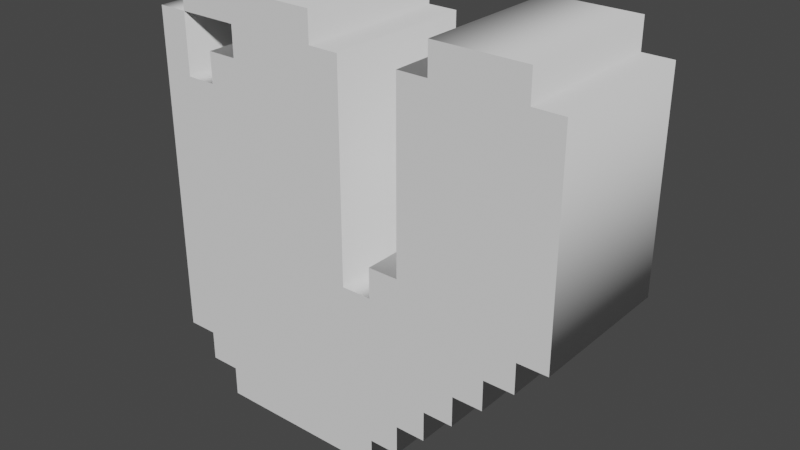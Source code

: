 # Source: LetterV.blend  (saved by Blender 3.4.6; exported with 4.5.12 LTS)
import bpy
from mathutils import Matrix  # noqa: F401  (used for matrix-valued properties, if any)

bpy.ops.wm.read_factory_settings(use_empty=True)
scene = bpy.context.scene
scene.name = 'Scene'

# ---- collections
col_collection = bpy.data.collections.new('Collection'); scene.collection.children.link(col_collection)

# ---- world
world_world = bpy.data.worlds.new('World'); scene.world = world_world
world_world.use_nodes = True; world_world.node_tree.nodes.clear()
_N = world_world.node_tree.nodes; _L = world_world.node_tree.links
n0 = _N.new('ShaderNodeOutputWorld'); n0.name = 'World Output'; n0.location = (300, 300)
n1 = _N.new('ShaderNodeBackground'); n1.name = 'Background'; n1.location = (10, 300)
n1.inputs[0].default_value = (0.05088, 0.05088, 0.05088, 1.0)
_L.new(n1.outputs[0], n0.inputs[0])
n0.is_active_output = True
world_world.color = (0.05088, 0.05088, 0.05088)
world_world.use_sun_shadow = False
world_world.sun_shadow_jitter_overblur = 0.0

# ---- meshes
me_text = bpy.data.meshes.new('Text')
me_text.from_pydata([(0.8235, 0.3529, 0.15), (0.7647, 0.3529, 0.15), (0.7647, 0.2941, 0.15), (0.7059, 0.2941, 0.15), (0.7059, 0.2353, 0.15), (0.6471, 0.2353, 0.15), (0.6471, 0.1765, 0.15), (0.5882, 0.1765, 0.15), (0.5882, 0.1176, 0.15), (0.5294, 0.1176, 0.15), (0.5294, 0.05882, 0.15), (0.4706, 0.05882, 0.15), (0.4706, 0.0, 0.15), (0.1176, 0.0, 0.15), (0.1176, 0.05882, 0.15), (0.05882, 0.05882, 0.15), (0.05882, 0.1176, 0.15), (0.0, 0.1176, 0.15), (0.0, 0.7647, 0.15), (0.05882, 0.7647, 0.15), (0.05882, 0.6471, 0.15), (0.1176, 0.6471, 0.15), (0.1176, 0.7059, 0.15), (0.1765, 0.7059, 0.15), (0.1765, 0.7647, 0.15), (0.05882, 0.7647, 0.15), (0.05882, 0.8235, 0.15), (0.3529, 0.8235, 0.15), (0.3529, 0.7647, 0.15), (0.4118, 0.7647, 0.15), (0.4118, 0.3529, 0.15), (0.4706, 0.3529, 0.15), (0.4706, 0.4118, 0.15), (0.5294, 0.4118, 0.15), (0.5294, 0.7647, 0.15), (0.5882, 0.7647, 0.15), (0.5882, 0.8235, 0.15), (0.7647, 0.8235, 0.15), (0.7647, 0.7647, 0.15), (0.8235, 0.7647, 0.15), (0.8235, 0.3529, -0.15), (0.7647, 0.3529, -0.15), (0.7647, 0.2941, -0.15), (0.7059, 0.2941, -0.15), (0.7059, 0.2353, -0.15), (0.6471, 0.2353, -0.15), (0.6471, 0.1765, -0.15), (0.5882, 0.1765, -0.15), (0.5882, 0.1176, -0.15), (0.5294, 0.1176, -0.15), (0.5294, 0.05882, -0.15), (0.4706, 0.05882, -0.15), (0.4706, 0.0, -0.15), (0.1176, 0.0, -0.15), (0.1176, 0.05882, -0.15), (0.05882, 0.05882, -0.15), (0.05882, 0.1176, -0.15), (0.0, 0.1176, -0.15), (0.0, 0.7647, -0.15), (0.05882, 0.7647, -0.15), (0.05882, 0.6471, -0.15), (0.1176, 0.6471, -0.15), (0.1176, 0.7059, -0.15), (0.1765, 0.7059, -0.15), (0.1765, 0.7647, -0.15), (0.05882, 0.7647, -0.15), (0.05882, 0.8235, -0.15), (0.3529, 0.8235, -0.15), (0.3529, 0.7647, -0.15), (0.4118, 0.7647, -0.15), (0.4118, 0.3529, -0.15), (0.4706, 0.3529, -0.15), (0.4706, 0.4118, -0.15), (0.5294, 0.4118, -0.15), (0.5294, 0.7647, -0.15), (0.5882, 0.7647, -0.15), (0.5882, 0.8235, -0.15), (0.7647, 0.8235, -0.15), (0.7647, 0.7647, -0.15), (0.8235, 0.7647, -0.15), (0.8235, 0.3529, -0.15), (0.8235, 0.3529, 0.15), (0.7647, 0.3529, -0.15), (0.7647, 0.3529, 0.15), (0.7647, 0.2941, -0.15), (0.7647, 0.2941, 0.15), (0.7059, 0.2941, -0.15), (0.7059, 0.2941, 0.15), (0.7059, 0.2353, -0.15), (0.7059, 0.2353, 0.15), (0.6471, 0.2353, -0.15), (0.6471, 0.2353, 0.15), (0.6471, 0.1765, -0.15), (0.6471, 0.1765, 0.15), (0.5882, 0.1765, -0.15), (0.5882, 0.1765, 0.15), (0.5882, 0.1176, -0.15), (0.5882, 0.1176, 0.15), (0.5294, 0.1176, -0.15), (0.5294, 0.1176, 0.15), (0.5294, 0.05882, -0.15), (0.5294, 0.05882, 0.15), (0.4706, 0.05882, -0.15), (0.4706, 0.05882, 0.15), (0.4706, 0.0, -0.15), (0.4706, 0.0, 0.15), (0.1176, 0.0, -0.15), (0.1176, 0.0, 0.15), (0.1176, 0.05882, -0.15), (0.1176, 0.05882, 0.15), (0.05882, 0.05882, -0.15), (0.05882, 0.05882, 0.15), (0.05882, 0.1176, -0.15), (0.05882, 0.1176, 0.15), (0.0, 0.1176, -0.15), (0.0, 0.1176, 0.15), (0.0, 0.7647, -0.15), (0.0, 0.7647, 0.15), (0.05882, 0.7647, -0.15), (0.05882, 0.7647, 0.15), (0.05882, 0.6471, -0.15), (0.05882, 0.6471, 0.15), (0.1176, 0.6471, -0.15), (0.1176, 0.6471, 0.15), (0.1176, 0.7059, -0.15), (0.1176, 0.7059, 0.15), (0.1765, 0.7059, -0.15), (0.1765, 0.7059, 0.15), (0.1765, 0.7647, -0.15), (0.1765, 0.7647, 0.15), (0.05882, 0.7647, -0.15), (0.05882, 0.7647, 0.15), (0.05882, 0.8235, -0.15), (0.05882, 0.8235, 0.15), (0.3529, 0.8235, -0.15), (0.3529, 0.8235, 0.15), (0.3529, 0.7647, -0.15), (0.3529, 0.7647, 0.15), (0.4118, 0.7647, -0.15), (0.4118, 0.7647, 0.15), (0.4118, 0.3529, -0.15), (0.4118, 0.3529, 0.15), (0.4706, 0.3529, -0.15), (0.4706, 0.3529, 0.15), (0.4706, 0.4118, -0.15), (0.4706, 0.4118, 0.15), (0.5294, 0.4118, -0.15), (0.5294, 0.4118, 0.15), (0.5294, 0.7647, -0.15), (0.5294, 0.7647, 0.15), (0.5882, 0.7647, -0.15), (0.5882, 0.7647, 0.15), (0.5882, 0.8235, -0.15), (0.5882, 0.8235, 0.15), (0.7647, 0.8235, -0.15), (0.7647, 0.8235, 0.15), (0.7647, 0.7647, -0.15), (0.7647, 0.7647, 0.15), (0.8235, 0.7647, -0.15), (0.8235, 0.7647, 0.15)], [], [(25, 27, 26), (25, 28, 27), (35, 37, 36), (35, 38, 37), (17, 19, 18), (17, 20, 19), (24, 28, 25), (23, 28, 24), (23, 29, 28), (23, 30, 29), (33, 35, 34), (33, 38, 35), (33, 39, 38), (33, 0, 39), (21, 23, 22), (21, 30, 23), (17, 21, 20), (17, 30, 21), (31, 33, 32), (31, 0, 33), (17, 31, 30), (17, 1, 31), (1, 0, 31), (17, 3, 1), (3, 2, 1), (17, 5, 3), (5, 4, 3), (17, 7, 5), (7, 6, 5), (17, 8, 7), (16, 8, 17), (15, 9, 16), (9, 8, 16), (15, 10, 9), (14, 10, 15), (13, 11, 14), (11, 10, 14), (13, 12, 11), (65, 66, 67), (65, 67, 68), (75, 76, 77), (75, 77, 78), (57, 58, 59), (57, 59, 60), (64, 65, 68), (63, 64, 68), (63, 68, 69), (63, 69, 70), (73, 74, 75), (73, 75, 78), (73, 78, 79), (73, 79, 40), (61, 62, 63), (61, 63, 70), (57, 60, 61), (57, 61, 70), (71, 72, 73), (71, 73, 40), (57, 70, 71), (57, 71, 41), (41, 71, 40), (57, 41, 43), (43, 41, 42), (57, 43, 45), (45, 43, 44), (57, 45, 47), (47, 45, 46), (57, 47, 48), (56, 57, 48), (55, 56, 49), (49, 56, 48), (55, 49, 50), (54, 55, 50), (53, 54, 51), (51, 54, 50), (53, 51, 52), (81, 83, 82, 80), (83, 85, 84, 82), (85, 87, 86, 84), (87, 89, 88, 86), (89, 91, 90, 88), (91, 93, 92, 90), (93, 95, 94, 92), (95, 97, 96, 94), (97, 99, 98, 96), (99, 101, 100, 98), (101, 103, 102, 100), (103, 105, 104, 102), (105, 107, 106, 104), (107, 109, 108, 106), (109, 111, 110, 108), (111, 113, 112, 110), (113, 115, 114, 112), (115, 117, 116, 114), (117, 119, 118, 116), (119, 121, 120, 118), (121, 123, 122, 120), (123, 125, 124, 122), (125, 127, 126, 124), (127, 129, 128, 126), (129, 131, 130, 128), (131, 133, 132, 130), (133, 135, 134, 132), (135, 137, 136, 134), (137, 139, 138, 136), (139, 141, 140, 138), (141, 143, 142, 140), (143, 145, 144, 142), (145, 147, 146, 144), (147, 149, 148, 146), (149, 151, 150, 148), (151, 153, 152, 150), (153, 155, 154, 152), (155, 157, 156, 154), (157, 159, 158, 156), (159, 81, 80, 158)])
me_text.polygons.foreach_set('use_smooth', [0, 0, 0, 0, 0, 0, 0, 0, 0, 0, 0, 0, 0, 0, 0, 0, 0, 0, 0, 0, 0, 0, 0, 0, 0, 0, 0, 0, 0, 0, 0, 0, 0, 0, 0, 0, 0, 0, 0, 0, 0, 0, 0, 0, 0, 0, 0, 0, 0, 0, 0, 0, 0, 0, 0, 0, 0, 0, 0, 0, 0, 0, 0, 0, 0, 0, 0, 0, 0, 0, 0, 0, 0, 0, 0, 0, 1, 1, 1, 1, 1, 1, 1, 1, 1, 1, 1, 1, 1, 1, 1, 1, 1, 1, 1, 1, 1, 1, 1, 1, 1, 1, 1, 1, 1, 1, 1, 1, 1, 1, 1, 1, 1, 1, 1, 1])
_uv = me_text.uv_layers.new(name='UVMap')
_uv.uv.foreach_set('vector', [0.641, 0.0, 0.6923, 0.0, 0.6667, 0.0, 0.641, 0.0, 0.7179, 0.0, 0.6923, 0.0, 0.8974, 0.0, 0.9487, 0.0, 0.9231, 0.0, 0.8974, 0.0, 0.9744, 0.0, 0.9487, 0.0, 0.4359, 0.0, 0.4872, 0.0, 0.4615, 0.0, 0.4359, 0.0, 0.5128, 0.0, 0.4872, 0.0, 0.6154, 0.0, 0.7179, 0.0, 0.641, 0.0, 0.5897, 0.0, 0.7179, 0.0, 0.6154, 0.0, 0.5897, 0.0, 0.7436, 0.0, 0.7179, 0.0, 0.5897, 0.0, 0.7692, 0.0, 0.7436, 0.0, 0.8462, 0.0, 0.8974, 0.0, 0.8718, 0.0, 0.8462, 0.0, 0.9744, 0.0, 0.8974, 0.0, 0.8462, 0.0, 1.0, 0.0, 0.9744, 0.0, 0.8462, 0.0, 0.0, 0.0, 1.0, 0.0, 0.5385, 0.0, 0.5897, 0.0, 0.5641, 0.0, 0.5385, 0.0, 0.7692, 0.0, 0.5897, 0.0, 0.4359, 0.0, 0.5385, 0.0, 0.5128, 0.0, 0.4359, 0.0, 0.7692, 0.0, 0.5385, 0.0, 0.7949, 0.0, 0.8462, 0.0, 0.8205, 0.0, 0.7949, 0.0, 0.0, 0.0, 0.8462, 0.0, 0.4359, 0.0, 0.7949, 0.0, 0.7692, 0.0, 0.4359, 0.0, 0.02564, 0.0, 0.7949, 0.0, 0.02564, 0.0, 0.0, 0.0, 0.7949, 0.0, 0.4359, 0.0, 0.07692, 0.0, 0.02564, 0.0, 0.07692, 0.0, 0.05128, 0.0, 0.02564, 0.0, 0.4359, 0.0, 0.1282, 0.0, 0.07692, 0.0, 0.1282, 0.0, 0.1026, 0.0, 0.07692, 0.0, 0.4359, 0.0, 0.1795, 0.0, 0.1282, 0.0, 0.1795, 0.0, 0.1538, 0.0, 0.1282, 0.0, 0.4359, 0.0, 0.2051, 0.0, 0.1795, 0.0, 0.4103, 0.0, 0.2051, 0.0, 0.4359, 0.0, 0.3846, 0.0, 0.2308, 0.0, 0.4103, 0.0, 0.2308, 0.0, 0.2051, 0.0, 0.4103, 0.0, 0.3846, 0.0, 0.2564, 0.0, 0.2308, 0.0, 0.359, 0.0, 0.2564, 0.0, 0.3846, 0.0, 0.3333, 0.0, 0.2821, 0.0, 0.359, 0.0, 0.2821, 0.0, 0.2564, 0.0, 0.359, 0.0, 0.3333, 0.0, 0.3077, 0.0, 0.2821, 0.0, 0.641, 0.0, 0.6667, 0.0, 0.6923, 0.0, 0.641, 0.0, 0.6923, 0.0, 0.7179, 0.0, 0.8974, 0.0, 0.9231, 0.0, 0.9487, 0.0, 0.8974, 0.0, 0.9487, 0.0, 0.9744, 0.0, 0.4359, 0.0, 0.4615, 0.0, 0.4872, 0.0, 0.4359, 0.0, 0.4872, 0.0, 0.5128, 0.0, 0.6154, 0.0, 0.641, 0.0, 0.7179, 0.0, 0.5897, 0.0, 0.6154, 0.0, 0.7179, 0.0, 0.5897, 0.0, 0.7179, 0.0, 0.7436, 0.0, 0.5897, 0.0, 0.7436, 0.0, 0.7692, 0.0, 0.8462, 0.0, 0.8718, 0.0, 0.8974, 0.0, 0.8462, 0.0, 0.8974, 0.0, 0.9744, 0.0, 0.8462, 0.0, 0.9744, 0.0, 1.0, 0.0, 0.8462, 0.0, 1.0, 0.0, 0.0, 0.0, 0.5385, 0.0, 0.5641, 0.0, 0.5897, 0.0, 0.5385, 0.0, 0.5897, 0.0, 0.7692, 0.0, 0.4359, 0.0, 0.5128, 0.0, 0.5385, 0.0, 0.4359, 0.0, 0.5385, 0.0, 0.7692, 0.0, 0.7949, 0.0, 0.8205, 0.0, 0.8462, 0.0, 0.7949, 0.0, 0.8462, 0.0, 0.0, 0.0, 0.4359, 0.0, 0.7692, 0.0, 0.7949, 0.0, 0.4359, 0.0, 0.7949, 0.0, 0.02564, 0.0, 0.02564, 0.0, 0.7949, 0.0, 0.0, 0.0, 0.4359, 0.0, 0.02564, 0.0, 0.07692, 0.0, 0.07692, 0.0, 0.02564, 0.0, 0.05128, 0.0, 0.4359, 0.0, 0.07692, 0.0, 0.1282, 0.0, 0.1282, 0.0, 0.07692, 0.0, 0.1026, 0.0, 0.4359, 0.0, 0.1282, 0.0, 0.1795, 0.0, 0.1795, 0.0, 0.1282, 0.0, 0.1538, 0.0, 0.4359, 0.0, 0.1795, 0.0, 0.2051, 0.0, 0.4103, 0.0, 0.4359, 0.0, 0.2051, 0.0, 0.3846, 0.0, 0.4103, 0.0, 0.2308, 0.0, 0.2308, 0.0, 0.4103, 0.0, 0.2051, 0.0, 0.3846, 0.0, 0.2308, 0.0, 0.2564, 0.0, 0.359, 0.0, 0.3846, 0.0, 0.2564, 0.0, 0.3333, 0.0, 0.359, 0.0, 0.2821, 0.0, 0.2821, 0.0, 0.359, 0.0, 0.2564, 0.0, 0.3333, 0.0, 0.2821, 0.0, 0.3077, 0.0, 0.0, 1.0, 0.025, 1.0, 0.025, 0.0, 0.0, 0.0, 0.025, 1.0, 0.05, 1.0, 0.05, 0.0, 0.025, 0.0, 0.05, 1.0, 0.075, 1.0, 0.075, 0.0, 0.05, 0.0, 0.075, 1.0, 0.1, 1.0, 0.1, 0.0, 0.075, 0.0, 0.1, 1.0, 0.125, 1.0, 0.125, 0.0, 0.1, 0.0, 0.125, 1.0, 0.15, 1.0, 0.15, 0.0, 0.125, 0.0, 0.15, 1.0, 0.175, 1.0, 0.175, 0.0, 0.15, 0.0, 0.175, 1.0, 0.2, 1.0, 0.2, 0.0, 0.175, 0.0, 0.2, 1.0, 0.225, 1.0, 0.225, 0.0, 0.2, 0.0, 0.225, 1.0, 0.25, 1.0, 0.25, 0.0, 0.225, 0.0, 0.25, 1.0, 0.275, 1.0, 0.275, 0.0, 0.25, 0.0, 0.275, 1.0, 0.3, 1.0, 0.3, 0.0, 0.275, 0.0, 0.3, 1.0, 0.325, 1.0, 0.325, 0.0, 0.3, 0.0, 0.325, 1.0, 0.35, 1.0, 0.35, 0.0, 0.325, 0.0, 0.35, 1.0, 0.375, 1.0, 0.375, 0.0, 0.35, 0.0, 0.375, 1.0, 0.4, 1.0, 0.4, 0.0, 0.375, 0.0, 0.4, 1.0, 0.425, 1.0, 0.425, 0.0, 0.4, 0.0, 0.425, 1.0, 0.45, 1.0, 0.45, 0.0, 0.425, 0.0, 0.45, 1.0, 0.475, 1.0, 0.475, 0.0, 0.45, 0.0, 0.475, 1.0, 0.5, 1.0, 0.5, 0.0, 0.475, 0.0, 0.5, 1.0, 0.525, 1.0, 0.525, 0.0, 0.5, 0.0, 0.525, 1.0, 0.55, 1.0, 0.55, 0.0, 0.525, 0.0, 0.55, 1.0, 0.575, 1.0, 0.575, 0.0, 0.55, 0.0, 0.575, 1.0, 0.6, 1.0, 0.6, 0.0, 0.575, 0.0, 0.6, 1.0, 0.625, 1.0, 0.625, 0.0, 0.6, 0.0, 0.625, 1.0, 0.65, 1.0, 0.65, 0.0, 0.625, 0.0, 0.65, 1.0, 0.675, 1.0, 0.675, 0.0, 0.65, 0.0, 0.675, 1.0, 0.7, 1.0, 0.7, 0.0, 0.675, 0.0, 0.7, 1.0, 0.725, 1.0, 0.725, 0.0, 0.7, 0.0, 0.725, 1.0, 0.75, 1.0, 0.75, 0.0, 0.725, 0.0, 0.75, 1.0, 0.775, 1.0, 0.775, 0.0, 0.75, 0.0, 0.775, 1.0, 0.8, 1.0, 0.8, 0.0, 0.775, 0.0, 0.8, 1.0, 0.825, 1.0, 0.825, 0.0, 0.8, 0.0, 0.825, 1.0, 0.85, 1.0, 0.85, 0.0, 0.825, 0.0, 0.85, 1.0, 0.875, 1.0, 0.875, 0.0, 0.85, 0.0, 0.875, 1.0, 0.9, 1.0, 0.9, 0.0, 0.875, 0.0, 0.9, 1.0, 0.925, 1.0, 0.925, 0.0, 0.9, 0.0, 0.925, 1.0, 0.95, 1.0, 0.95, 0.0, 0.925, 0.0, 0.95, 1.0, 0.975, 1.0, 0.975, 0.0, 0.95, 0.0, 0.975, 1.0, 1.0, 1.0, 1.0, 0.0, 0.975, 0.0])
me_text.auto_texspace = False
me_text.update()

# ---- objects
ob_text = bpy.data.objects.new('Text', me_text)

# ---- transforms, parenting, visibility, modifiers, constraints
ob_text.location = (0.0, 0.0, 0.0)
ob_text.rotation_euler = (-4.712, 2.22e-16, 2.22e-16)

# ---- collection membership
col_collection.objects.link(ob_text)

# ---- scene / render settings (as saved in the file)
scene.frame_start = 1; scene.frame_end = 250; scene.frame_set(1)
scene.render.engine = 'BLENDER_EEVEE_NEXT'
scene.cycles.sampling_pattern = 'TABULATED_SOBOL'
scene.cycles.use_light_tree = False
scene.view_settings.view_transform = 'Filmic'
bpy.context.view_layer.update()

# ---- added for rendering (the .blend has no active camera and no usable light): camera, sun
cam_auto = bpy.data.cameras.new('AutoCamera')
cam_auto.lens = 50.0
cam_auto.sensor_width = 36.0
cam_auto.clip_end = 1000.0
ob_auto_camera = bpy.data.objects.new('AutoCamera', cam_auto)
scene.collection.objects.link(ob_auto_camera)
ob_auto_camera.location = (1.5245, -1.33528, 1.30195)
ob_auto_camera.rotation_euler = (1.09748, -7.21219e-08, 0.694738)
scene.camera = ob_auto_camera
light_auto_sun = bpy.data.lights.new('AutoSun', 'SUN')
light_auto_sun.energy = 3.0
light_auto_sun.angle = 0.0523599
ob_auto_sun = bpy.data.objects.new('AutoSun', light_auto_sun)
scene.collection.objects.link(ob_auto_sun)
ob_auto_sun.rotation_euler = (0.872665, 0.174533, 0.523599)
bpy.context.view_layer.update()
